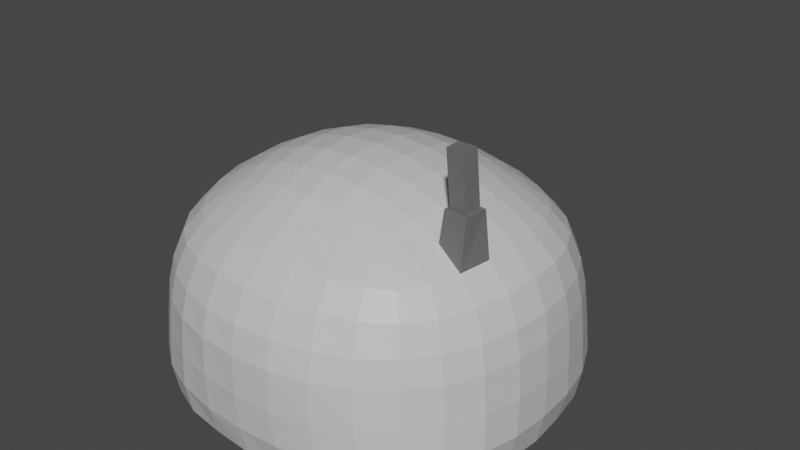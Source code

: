 # Source: Igloo.blend  (saved by Blender 2.82.7; exported with 4.5.12 LTS)
import bpy
from mathutils import Matrix  # noqa: F401  (used for matrix-valued properties, if any)

bpy.ops.wm.read_factory_settings(use_empty=True)
scene = bpy.context.scene
scene.name = 'Scene'

# ---- collections
col_collection = bpy.data.collections.new('Collection'); scene.collection.children.link(col_collection)

# ---- materials (node trees are filled in below, after node groups)
mat_material = bpy.data.materials.new('Material')
mat_material.alpha_threshold = 0.0
mat_material.use_transparent_shadow = False
mat_material.line_color = (0.0, 0.0, 0.0, 1.0)
mat_material_001 = bpy.data.materials.new('Material.001')
mat_material_001.use_transparent_shadow = False
mat_material_002 = bpy.data.materials.new('Material.002')
mat_material_002.use_transparent_shadow = False

# ---- material node trees
mat_material.use_nodes = True; mat_material.node_tree.nodes.clear()
_N = mat_material.node_tree.nodes; _L = mat_material.node_tree.links
n0 = _N.new('ShaderNodeOutputMaterial'); n0.name = 'Material Output'; n0.location = (300, 300)
n1 = _N.new('ShaderNodeBsdfPrincipled'); n1.name = 'Principled BSDF'; n1.location = (10, 300)
n1.distribution = 'GGX'
n1.subsurface_method = 'BURLEY'
n1.inputs[0].default_value = (0.6258, 0.6258, 0.6258, 1.0)
n1.inputs[2].default_value = 0.4
n1.inputs[3].default_value = 1.45
n1.inputs[27].default_value = (0.0, 0.0, 0.0, 1.0)
n1.inputs[28].default_value = 1.0
_L.new(n1.outputs[0], n0.inputs[0])
n0.is_active_output = True
mat_material_001.use_nodes = True; mat_material_001.node_tree.nodes.clear()
_N = mat_material_001.node_tree.nodes; _L = mat_material_001.node_tree.links
n0 = _N.new('ShaderNodeOutputMaterial'); n0.name = 'Material Output'; n0.location = (300, 300)
n1 = _N.new('ShaderNodeBsdfPrincipled'); n1.name = 'Principled BSDF'; n1.location = (10, 300)
n1.distribution = 'GGX'
n1.subsurface_method = 'BURLEY'
n1.inputs[0].default_value = (0.0008274, 0.0008274, 0.0008274, 1.0)
n1.inputs[3].default_value = 1.45
n1.inputs[27].default_value = (0.0, 0.0, 0.0, 1.0)
n1.inputs[28].default_value = 1.0
_L.new(n1.outputs[0], n0.inputs[0])
n0.is_active_output = True
mat_material_002.use_nodes = True; mat_material_002.node_tree.nodes.clear()
_N = mat_material_002.node_tree.nodes; _L = mat_material_002.node_tree.links
n0 = _N.new('ShaderNodeOutputMaterial'); n0.name = 'Material Output'; n0.location = (300, 300)
n1 = _N.new('ShaderNodeBsdfPrincipled'); n1.name = 'Principled BSDF'; n1.location = (10, 300)
n1.distribution = 'GGX'
n1.subsurface_method = 'BURLEY'
n1.inputs[0].default_value = (0.1492, 0.1492, 0.1492, 1.0)
n1.inputs[3].default_value = 1.45
n1.inputs[27].default_value = (0.0, 0.0, 0.0, 1.0)
n1.inputs[28].default_value = 1.0
_L.new(n1.outputs[0], n0.inputs[0])
n0.is_active_output = True

# ---- world
world_world = bpy.data.worlds.new('World'); scene.world = world_world
world_world.use_nodes = True; world_world.node_tree.nodes.clear()
_N = world_world.node_tree.nodes; _L = world_world.node_tree.links
n0 = _N.new('ShaderNodeOutputWorld'); n0.name = 'World Output'; n0.location = (300, 300)
n1 = _N.new('ShaderNodeBackground'); n1.name = 'Background'; n1.location = (10, 300)
n1.inputs[0].default_value = (0.05088, 0.05088, 0.05088, 1.0)
_L.new(n1.outputs[0], n0.inputs[0])
n0.is_active_output = True
world_world.color = (0.05088, 0.05088, 0.05088)
world_world.use_sun_shadow = False
world_world.sun_shadow_jitter_overblur = 0.0

# ---- meshes
me_cube = bpy.data.meshes.new('Cube')
me_cube.from_pydata([(0.3927, 0.3927, 0.3401), (0.465, 0.465, -0.411), (0.3927, -0.3927, 0.3401), (0.465, -0.465, -0.411), (-0.3927, 0.3927, 0.3401), (-0.465, 0.465, -0.411), (-0.3927, -0.3927, 0.3401), (-0.465, -0.465, -0.411), (-0.5663, 0.2676, -0.4153), (-0.5936, 2.049e-08, -0.4198), (-0.5663, -0.2676, -0.4153), (0.2676, 0.5663, -0.4153), (2.235e-08, 0.5936, -0.4198), (-0.2676, 0.5663, -0.4153), (0.4846, 0.4887, 0.2101), (0.5259, 0.5422, 0.0001945), (0.5524, 0.5565, -0.2975), (-0.5524, -0.5565, -0.2975), (-0.5259, -0.5422, 0.0001945), (-0.4846, -0.4887, 0.2101), (0.4846, -0.4887, 0.2101), (0.5259, -0.5422, 0.0001945), (0.5524, -0.5565, -0.2975), (-0.4846, 0.4887, 0.2101), (-0.5259, 0.5422, 0.0001945), (-0.5524, 0.5565, -0.2975), (0.2303, -0.4398, 0.3807), (0.0, -0.4649, 0.4004), (-0.2303, -0.4398, 0.3807), (0.4398, 0.2303, 0.3807), (0.4649, -5.588e-09, 0.4004), (0.4398, -0.2303, 0.3807), (-0.2676, -0.5663, -0.4153), (-1.956e-08, -0.5936, -0.4198), (0.2676, -0.5663, -0.4153), (-0.4398, -0.2303, 0.3807), (-0.4649, 1.863e-09, 0.4004), (-0.4398, 0.2303, 0.3807), (-0.2303, 0.4398, 0.3807), (7.451e-09, 0.4649, 0.4004), (0.2303, 0.4398, 0.3807), (0.5663, -0.2676, -0.4153), (0.5936, -9.313e-09, -0.4198), (0.5663, 0.2676, -0.4153), (0.2354, 0.2354, 0.4723), (3.725e-09, 0.2454, 0.5035), (-0.2354, 0.2354, 0.4723), (0.2454, -5.588e-09, 0.5035), (0.0, 0.0, 0.5387), (-0.2454, 9.313e-10, 0.5035), (0.2354, -0.2354, 0.4723), (0.0, -0.2454, 0.5035), (-0.2354, -0.2354, 0.4723), (0.3074, -0.6991, -0.3061), (0.2882, -0.6956, -3.327e-06), (0.2688, -0.6204, 0.2207), (-5.588e-09, -0.7339, -0.3146), (-1.863e-09, -0.744, -0.0001879), (7.451e-09, -0.6649, 0.2297), (-0.3074, -0.6991, -0.3061), (-0.2882, -0.6956, -3.318e-06), (-0.2688, -0.6204, 0.2207), (-0.6938, -0.3096, -0.3061), (-0.6746, -0.2971, -3.328e-06), (-0.6151, -0.271, 0.2207), (-0.7282, 1.49e-08, -0.3146), (-0.7214, 9.313e-09, -0.0001879), (-0.6592, 9.313e-10, 0.2297), (-0.6938, 0.3096, -0.3061), (-0.6746, 0.2971, -3.318e-06), (-0.6151, 0.271, 0.2207), (0.6938, 0.3096, -0.3061), (0.6746, 0.2971, -3.327e-06), (0.6151, 0.271, 0.2207), (0.7282, -7.451e-09, -0.3146), (0.7214, -1.863e-09, -0.0001879), (0.6592, 9.313e-10, 0.2297), (0.6938, -0.3096, -0.3061), (0.6746, -0.2971, -3.317e-06), (0.6151, -0.271, 0.2207), (-0.3074, 0.6991, -0.3061), (-0.2882, 0.6956, -3.327e-06), (-0.2688, 0.6204, 0.2207), (9.313e-09, 0.744, -0.0001879), (7.451e-09, 0.6649, 0.2297), (0.3074, 0.6991, -0.3061), (0.2882, 0.6956, -3.317e-06), (0.2688, 0.6204, 0.2207), (-0.4658, 0.3354, -0.4271), (-0.5194, 0.1231, -0.4319), (-0.5194, -0.1231, -0.4319), (-0.4658, -0.3354, -0.4271), (0.3354, 0.4658, -0.4271), (0.1231, 0.5194, -0.4319), (-0.1231, 0.5194, -0.4319), (-0.3354, 0.4658, -0.4271), (0.4366, 0.4371, 0.2916), (0.5116, 0.5234, 0.1025), (0.5398, 0.5515, -0.1508), (0.5446, 0.5452, -0.4285), (-0.5446, -0.5452, -0.4285), (-0.5398, -0.5515, -0.1508), (-0.5116, -0.5234, 0.1025), (-0.4366, -0.4371, 0.2916), (0.4366, -0.4371, 0.2916), (0.5116, -0.5234, 0.1025), (0.5398, -0.5515, -0.1508), (0.5446, -0.5452, -0.4285), (-0.4366, 0.4371, 0.2916), (-0.5116, 0.5234, 0.1025), (-0.5398, 0.5515, -0.1508), (-0.5446, 0.5452, -0.4285), (0.3256, -0.4142, 0.36), (0.1192, -0.4581, 0.3951), (-0.1192, -0.4581, 0.3951), (-0.3256, -0.4142, 0.36), (0.4142, 0.3256, 0.36), (0.4581, 0.1192, 0.3951), (0.4581, -0.1192, 0.3951), (0.4142, -0.3256, 0.36), (-0.3354, -0.4658, -0.4271), (-0.1231, -0.5194, -0.4319), (0.1231, -0.5194, -0.4319), (0.3354, -0.4658, -0.4271), (-0.4142, -0.3256, 0.36), (-0.4581, -0.1192, 0.3951), (-0.4581, 0.1192, 0.3951), (-0.4142, 0.3256, 0.36), (-0.3256, 0.4142, 0.36), (-0.1192, 0.4581, 0.3951), (0.1192, 0.4581, 0.3951), (0.3256, 0.4142, 0.36), (0.4658, -0.3354, -0.4271), (0.5194, -0.1231, -0.4319), (0.5194, 0.1231, -0.4319), (0.4658, 0.3354, -0.4271), (0.1208, 0.2424, 0.4956), (-0.1208, 0.2424, 0.4956), (0.2424, 0.1208, 0.4956), (3.725e-09, 0.1255, 0.5299), (-0.2424, 0.1208, 0.4956), (0.1255, -9.313e-10, 0.5299), (-0.1255, -9.313e-10, 0.5299), (0.2424, -0.1208, 0.4956), (-3.725e-09, -0.1255, 0.5299), (-0.2424, -0.1208, 0.4956), (0.1208, -0.2424, 0.4956), (-0.1208, -0.2424, 0.4956), (0.2282, 0.3399, 0.434), (3.725e-09, 0.3565, 0.46), (-0.2282, 0.3399, 0.434), (-0.3399, 0.2282, 0.434), (-0.3565, 0.0, 0.46), (-0.3399, -0.2282, 0.434), (-0.2282, -0.3399, 0.434), (0.0, -0.3565, 0.46), (0.2282, -0.3399, 0.434), (0.3399, -0.2282, 0.434), (0.3565, 2.794e-09, 0.46), (0.3399, 0.2282, 0.434), (0.2967, -0.7033, -0.1567), (0.281, -0.6711, 0.1073), (0.1578, -0.7269, -0.3119), (0.1473, -0.7324, -0.0001315), (0.1379, -0.6536, 0.2271), (-1.164e-09, -0.7449, -0.1621), (1.118e-08, -0.7205, 0.1116), (-0.1578, -0.7269, -0.3119), (-0.1473, -0.7324, -0.0001315), (-0.1379, -0.6536, 0.2271), (-0.2967, -0.7033, -0.1567), (-0.281, -0.6711, 0.1073), (0.4408, -0.6423, -0.3002), (0.4161, -0.6319, 0.0001314), (0.386, -0.5657, 0.2136), (0.2478, -0.5383, 0.3111), (7.451e-09, -0.5737, 0.3251), (-0.2478, -0.5383, 0.3111), (-0.386, -0.5657, 0.2136), (-0.4161, -0.6319, 0.0001314), (-0.4408, -0.6423, -0.3002), (-0.3094, -0.6703, -0.4354), (-7.451e-09, -0.7024, -0.4428), (0.3094, -0.6703, -0.4354), (-0.6882, -0.3031, -0.1567), (-0.656, -0.2874, 0.1073), (-0.7213, -0.159, -0.3119), (-0.7102, -0.1519, -0.0001315), (-0.6481, -0.1391, 0.2271), (-0.7286, 1.607e-08, -0.1621), (-0.7042, 4.657e-09, 0.1116), (-0.7213, 0.159, -0.3119), (-0.7102, 0.1519, -0.0001315), (-0.6481, 0.1391, 0.2271), (-0.6882, 0.3031, -0.1567), (-0.656, 0.2874, 0.1073), (-0.6376, -0.444, -0.3002), (-0.6128, -0.429, 0.0001314), (-0.5609, -0.3893, 0.2136), (-0.5377, -0.248, 0.3111), (-0.573, 2.794e-09, 0.3251), (-0.5377, 0.248, 0.3111), (-0.5609, 0.3893, 0.2136), (-0.6128, 0.429, 0.0001314), (-0.6376, 0.444, -0.3002), (-0.6696, 0.3097, -0.4354), (-0.7017, 1.257e-08, -0.4428), (-0.6696, -0.3097, -0.4354), (0.6882, 0.3031, -0.1567), (0.656, 0.2874, 0.1073), (0.7213, 0.159, -0.3119), (0.7102, 0.1519, -0.0001315), (0.6481, 0.1391, 0.2271), (0.7286, -1.164e-09, -0.1621), (0.7042, 8.382e-09, 0.1116), (0.7213, -0.159, -0.3119), (0.7102, -0.1519, -0.0001315), (0.6481, -0.1391, 0.2271), (0.6882, -0.3031, -0.1567), (0.656, -0.2874, 0.1073), (0.6376, 0.444, -0.3002), (0.6128, 0.429, 0.0001314), (0.5609, 0.3893, 0.2136), (0.5377, 0.248, 0.3111), (0.573, 2.794e-09, 0.3251), (0.5377, -0.248, 0.3111), (0.5609, -0.3893, 0.2136), (0.6128, -0.429, 0.0001314), (0.6376, -0.444, -0.3002), (0.6696, -0.3097, -0.4354), (0.7017, -3.26e-09, -0.4428), (0.6696, 0.3097, -0.4354), (-0.2967, 0.7033, -0.1567), (-0.281, 0.6711, 0.1073), (-0.1678, 0.7269, -0.3119), (-0.1473, 0.7324, -0.0001315), (-0.1379, 0.6536, 0.2271), (1.607e-08, 0.7449, -0.1075), (1.118e-08, 0.7205, 0.1116), (0.1678, 0.7269, -0.3119), (0.1473, 0.7324, -0.0001315), (0.1379, 0.6536, 0.2271), (0.2967, 0.7033, -0.1567), (0.281, 0.6711, 0.1073), (-0.4408, 0.6423, -0.3002), (-0.4161, 0.6319, 0.0001314), (-0.386, 0.5657, 0.2136), (-0.2478, 0.5383, 0.3111), (3.725e-09, 0.5737, 0.3251), (0.2478, 0.5383, 0.3111), (0.386, 0.5657, 0.2136), (0.4161, 0.6319, 0.0001314), (0.4408, 0.6423, -0.3002), (0.3094, 0.6703, -0.4354), (1.909e-08, 0.7024, -0.4428), (-0.3094, 0.6703, -0.4354), (0.1241, 0.1241, 0.5213), (-0.1241, 0.1241, 0.5213), (0.1241, -0.1241, 0.5213), (-0.1241, -0.1241, 0.5213), (0.326, 0.326, 0.4035), (0.1178, 0.3518, 0.4532), (-0.1178, 0.3518, 0.4532), (-0.326, 0.326, 0.4035), (-0.3518, 0.1178, 0.4532), (-0.3518, -0.1178, 0.4532), (-0.326, -0.326, 0.4035), (-0.1178, -0.3518, 0.4532), (0.1178, -0.3518, 0.4532), (0.326, -0.326, 0.4035), (0.3518, -0.1178, 0.4532), (0.3518, 0.1178, 0.4532), (0.1518, -0.7358, -0.1605), (0.1438, -0.7081, 0.1103), (-0.1518, -0.7358, -0.1605), (-0.1438, -0.7081, 0.1103), (0.4366, -0.6165, -0.4321), (0.4278, -0.6414, -0.1527), (0.4054, -0.6093, 0.104), (0.3526, -0.4966, 0.2986), (0.1278, -0.5645, 0.3212), (-0.1278, -0.5645, 0.3212), (-0.3526, -0.4966, 0.2986), (-0.4054, -0.6093, 0.104), (-0.4278, -0.6414, -0.1527), (-0.4366, -0.6165, -0.4321), (-0.1587, -0.6899, -0.4418), (0.1587, -0.6899, -0.4418), (-0.7198, -0.1551, -0.1605), (-0.6922, -0.1471, 0.1103), (-0.7198, 0.1551, -0.1605), (-0.6922, 0.1471, 0.1103), (-0.6159, -0.437, -0.4321), (-0.6277, -0.4371, -0.1527), (-0.5956, -0.4146, 0.104), (-0.496, -0.353, 0.2986), (-0.5638, -0.1279, 0.3212), (-0.5638, 0.1279, 0.3212), (-0.496, 0.353, 0.2986), (-0.5956, 0.4146, 0.104), (-0.6277, 0.4371, -0.1527), (-0.6159, 0.437, -0.4321), (-0.6892, 0.1588, -0.4418), (-0.6892, -0.1588, -0.4418), (0.7198, 0.1551, -0.1605), (0.6922, 0.1471, 0.1103), (0.7198, -0.1551, -0.1605), (0.6922, -0.1471, 0.1103), (0.6159, 0.437, -0.4321), (0.6277, 0.4371, -0.1527), (0.5956, 0.4146, 0.104), (0.496, 0.353, 0.2986), (0.5638, 0.1279, 0.3212), (0.5638, -0.1279, 0.3212), (0.496, -0.353, 0.2986), (0.5956, -0.4146, 0.104), (0.6277, -0.4371, -0.1527), (0.6159, -0.437, -0.4321), (0.6892, -0.1588, -0.4418), (0.6892, 0.1588, -0.4418), (-0.1161, 0.7358, -0.1404), (-0.1438, 0.7081, 0.1103), (0.1161, 0.7358, -0.1404), (0.1438, 0.7081, 0.1103), (-0.4366, 0.6165, -0.4321), (-0.4278, 0.6414, -0.1527), (-0.4054, 0.6093, 0.104), (-0.3526, 0.4966, 0.2986), (-0.1278, 0.5645, 0.3212), (0.1278, 0.5645, 0.3212), (0.3526, 0.4966, 0.2986), (0.4054, 0.6093, 0.104), (0.4278, 0.6414, -0.1527), (0.4366, 0.6165, -0.4321), (0.1587, 0.6899, -0.4418), (-0.1587, 0.6899, -0.4418), (5.006e-09, 1.564e-09, -0.3116), (-0.1374, 1.002, -0.3051), (-0.1717, 0.8609, -0.4323), (-1.461e-08, 1.008, -0.0749), (0.1374, 1.002, -0.3051), (-1.158e-08, 1.008, -0.436), (-0.1151, 0.9985, -0.1259), (0.1151, 0.9985, -0.1259), (0.1163, 1.01, -0.4348), (-0.1163, 1.01, -0.4348), (3.757e-09, 0.8592, -0.4394), (-0.1397, 0.861, -0.4385), (0.1261, 0.8925, -0.093), (0.1635, 0.8836, -0.3085), (-0.1261, 0.8925, -0.093), (-0.1635, 0.8836, -0.3085), (0.1397, 0.861, -0.4385), (7.301e-10, 0.8889, -0.05611), (-0.143, 1.01, -0.4282), (0.1551, 0.8926, -0.05403), (0.1427, 0.7355, -0.01692), (0.201, 0.8837, -0.2863), (0.169, 1.002, -0.2824), (2.034e-08, 0.7446, 0.02006), (-0.1427, 0.7355, -0.01692), (-0.2063, 0.7266, -0.2901), (0.2063, 0.7266, -0.2901), (0.1951, 0.6896, -0.436), (-0.1951, 0.6896, -0.436), (-1.737e-08, 1.008, -0.03369), (-0.1415, 0.9987, -0.09099), (-0.169, 1.002, -0.2824), (0.1415, 0.9987, -0.09099), (0.143, 1.01, -0.4282), (-0.1551, 0.8926, -0.05403), (-0.201, 0.8837, -0.2863), (0.1717, 0.8609, -0.4323), (1.485e-09, 0.889, -0.01258), (0.4538, -0.1341, 0.5118), (0.45, -0.2181, 0.508), (0.5425, -0.232, 0.5108), (0.5531, -0.1413, 0.5144), (0.4663, -0.1469, 0.5116), (0.4635, -0.2081, 0.5089), (0.5309, -0.2183, 0.5109), (0.5387, -0.1521, 0.5135), (0.4571, -0.1595, 0.7342), (0.4543, -0.2208, 0.7314), (0.5217, -0.2309, 0.7335), (0.5295, -0.1647, 0.7361), (0.5461, 0.554, -0.2241), (-0.5461, -0.554, -0.2241), (0.5461, -0.554, -0.2241), (-0.5461, 0.554, -0.2241), (0.302, -0.7012, -0.2314), (-3.376e-09, -0.7394, -0.2384), (-0.302, -0.7012, -0.2314), (-0.691, -0.3063, -0.2314), (-0.7284, 1.548e-08, -0.2384), (-0.691, 0.3063, -0.2314), (0.691, 0.3063, -0.2314), (0.7284, -4.307e-09, -0.2384), (0.691, -0.3063, -0.2314), (-0.302, 0.7012, -0.2314), (0.302, 0.7012, -0.2314), (0.1548, -0.7313, -0.2362), (-0.1548, -0.7313, -0.2362), (0.4343, -0.6419, -0.2264), (-0.4343, -0.6419, -0.2264), (-0.7206, -0.157, -0.2362), (-0.7206, 0.157, -0.2362), (-0.6326, -0.4406, -0.2264), (-0.6326, 0.4406, -0.2264), (0.7206, 0.157, -0.2362), (0.7206, -0.157, -0.2362), (0.6326, 0.4406, -0.2264), (0.6326, -0.4406, -0.2264), (-0.1419, 0.7313, -0.2262), (0.1419, 0.7313, -0.2262), (-0.4343, 0.6419, -0.2264), (0.4343, 0.6419, -0.2264), (-0.1364, 1.008, -0.2175), (0.1312, 1.004, -0.2168), (0.156, 0.8858, -0.2004), (-0.1508, 0.8858, -0.2004), (-0.1813, 0.7243, -0.1524), (0.1813, 0.7243, -0.1524), (-0.1613, 1.004, -0.1869), (0.1613, 1.004, -0.1869), (0.185, 0.8875, -0.1697), (-0.185, 0.8875, -0.1697)], [], [(44, 136, 256, 138), (136, 45, 139, 256), (256, 139, 48, 141), (138, 256, 141, 47), (45, 137, 257, 139), (137, 46, 140, 257), (257, 140, 49, 142), (139, 257, 142, 48), (47, 141, 258, 143), (141, 48, 144, 258), (258, 144, 51, 146), (143, 258, 146, 50), (48, 142, 259, 144), (142, 49, 145, 259), (259, 145, 52, 147), (144, 259, 147, 51), (0, 131, 260, 116), (131, 40, 148, 260), (260, 148, 44, 159), (116, 260, 159, 29), (40, 130, 261, 148), (130, 39, 149, 261), (261, 149, 45, 136), (148, 261, 136, 44), (39, 129, 262, 149), (129, 38, 150, 262), (262, 150, 46, 137), (149, 262, 137, 45), (38, 128, 263, 150), (128, 4, 127, 263), (263, 127, 37, 151), (150, 263, 151, 46), (46, 151, 264, 140), (151, 37, 126, 264), (264, 126, 36, 152), (140, 264, 152, 49), (49, 152, 265, 145), (152, 36, 125, 265), (265, 125, 35, 153), (145, 265, 153, 52), (52, 153, 266, 154), (153, 35, 124, 266), (266, 124, 6, 115), (154, 266, 115, 28), (51, 147, 267, 155), (147, 52, 154, 267), (267, 154, 28, 114), (155, 267, 114, 27), (50, 146, 268, 156), (146, 51, 155, 268), (268, 155, 27, 113), (156, 268, 113, 26), (31, 157, 269, 119), (157, 50, 156, 269), (269, 156, 26, 112), (119, 269, 112, 2), (30, 158, 270, 118), (158, 47, 143, 270), (270, 143, 50, 157), (118, 270, 157, 31), (29, 159, 271, 117), (159, 44, 138, 271), (271, 138, 47, 158), (117, 271, 158, 30), (390, 160, 272, 401), (160, 54, 163, 272), (272, 163, 57, 165), (401, 272, 165, 391), (54, 161, 273, 163), (161, 55, 164, 273), (273, 164, 58, 166), (163, 273, 166, 57), (391, 165, 274, 402), (165, 57, 168, 274), (274, 168, 60, 170), (402, 274, 170, 392), (57, 166, 275, 168), (166, 58, 169, 275), (275, 169, 61, 171), (168, 275, 171, 60), (3, 107, 276, 123), (107, 22, 172, 276), (276, 172, 53, 183), (123, 276, 183, 34), (388, 106, 277, 403), (106, 21, 173, 277), (277, 173, 54, 160), (403, 277, 160, 390), (21, 105, 278, 173), (105, 20, 174, 278), (278, 174, 55, 161), (173, 278, 161, 54), (20, 104, 279, 174), (104, 2, 112, 279), (279, 112, 26, 175), (174, 279, 175, 55), (55, 175, 280, 164), (175, 26, 113, 280), (280, 113, 27, 176), (164, 280, 176, 58), (58, 176, 281, 169), (176, 27, 114, 281), (281, 114, 28, 177), (169, 281, 177, 61), (61, 177, 282, 178), (177, 28, 115, 282), (282, 115, 6, 103), (178, 282, 103, 19), (60, 171, 283, 179), (171, 61, 178, 283), (283, 178, 19, 102), (179, 283, 102, 18), (392, 170, 284, 404), (170, 60, 179, 284), (284, 179, 18, 101), (404, 284, 101, 387), (32, 181, 285, 120), (181, 59, 180, 285), (285, 180, 17, 100), (120, 285, 100, 7), (33, 182, 286, 121), (182, 56, 167, 286), (286, 167, 59, 181), (121, 286, 181, 32), (34, 183, 287, 122), (183, 53, 162, 287), (287, 162, 56, 182), (122, 287, 182, 33), (393, 184, 288, 405), (184, 63, 187, 288), (288, 187, 66, 189), (405, 288, 189, 394), (63, 185, 289, 187), (185, 64, 188, 289), (289, 188, 67, 190), (187, 289, 190, 66), (394, 189, 290, 406), (189, 66, 192, 290), (290, 192, 69, 194), (406, 290, 194, 395), (66, 190, 291, 192), (190, 67, 193, 291), (291, 193, 70, 195), (192, 291, 195, 69), (7, 100, 292, 91), (100, 17, 196, 292), (292, 196, 62, 207), (91, 292, 207, 10), (387, 101, 293, 407), (101, 18, 197, 293), (293, 197, 63, 184), (407, 293, 184, 393), (18, 102, 294, 197), (102, 19, 198, 294), (294, 198, 64, 185), (197, 294, 185, 63), (19, 103, 295, 198), (103, 6, 124, 295), (295, 124, 35, 199), (198, 295, 199, 64), (64, 199, 296, 188), (199, 35, 125, 296), (296, 125, 36, 200), (188, 296, 200, 67), (67, 200, 297, 193), (200, 36, 126, 297), (297, 126, 37, 201), (193, 297, 201, 70), (70, 201, 298, 202), (201, 37, 127, 298), (298, 127, 4, 108), (202, 298, 108, 23), (69, 195, 299, 203), (195, 70, 202, 299), (299, 202, 23, 109), (203, 299, 109, 24), (395, 194, 300, 408), (194, 69, 203, 300), (300, 203, 24, 110), (408, 300, 110, 389), (8, 205, 301, 88), (205, 68, 204, 301), (301, 204, 25, 111), (88, 301, 111, 5), (9, 206, 302, 89), (206, 65, 191, 302), (302, 191, 68, 205), (89, 302, 205, 8), (10, 207, 303, 90), (207, 62, 186, 303), (303, 186, 65, 206), (90, 303, 206, 9), (396, 208, 304, 409), (208, 72, 211, 304), (304, 211, 75, 213), (409, 304, 213, 397), (72, 209, 305, 211), (209, 73, 212, 305), (305, 212, 76, 214), (211, 305, 214, 75), (397, 213, 306, 410), (213, 75, 216, 306), (306, 216, 78, 218), (410, 306, 218, 398), (75, 214, 307, 216), (214, 76, 217, 307), (307, 217, 79, 219), (216, 307, 219, 78), (1, 99, 308, 135), (99, 16, 220, 308), (308, 220, 71, 231), (135, 308, 231, 43), (386, 98, 309, 411), (98, 15, 221, 309), (309, 221, 72, 208), (411, 309, 208, 396), (15, 97, 310, 221), (97, 14, 222, 310), (310, 222, 73, 209), (221, 310, 209, 72), (14, 96, 311, 222), (96, 0, 116, 311), (311, 116, 29, 223), (222, 311, 223, 73), (73, 223, 312, 212), (223, 29, 117, 312), (312, 117, 30, 224), (212, 312, 224, 76), (76, 224, 313, 217), (224, 30, 118, 313), (225, 313, 377, 376), (217, 313, 225, 79), (79, 225, 314, 226), (225, 31, 119, 314), (314, 119, 2, 104), (226, 314, 104, 20), (78, 219, 315, 227), (219, 79, 226, 315), (315, 226, 20, 105), (227, 315, 105, 21), (398, 218, 316, 412), (218, 78, 227, 316), (316, 227, 21, 106), (412, 316, 106, 388), (41, 229, 317, 132), (229, 77, 228, 317), (317, 228, 22, 107), (132, 317, 107, 3), (42, 230, 318, 133), (230, 74, 215, 318), (318, 215, 77, 229), (133, 318, 229, 41), (43, 231, 319, 134), (231, 71, 210, 319), (319, 210, 74, 230), (134, 319, 230, 42), (399, 232, 320, 413), (232, 81, 235, 320), (320, 235, 83, 237), (352, 346, 341, 344), (81, 233, 321, 235), (233, 82, 236, 321), (321, 236, 84, 238), (235, 321, 238, 83), (352, 344, 369, 372), (237, 83, 240, 322), (322, 240, 86, 242), (414, 322, 242, 400), (83, 238, 323, 240), (238, 84, 241, 323), (323, 241, 87, 243), (240, 323, 243, 86), (5, 111, 324, 95), (111, 25, 244, 324), (324, 244, 80, 255), (95, 324, 255, 13), (389, 110, 325, 415), (110, 24, 245, 325), (325, 245, 81, 232), (415, 325, 232, 399), (24, 109, 326, 245), (109, 23, 246, 326), (326, 246, 82, 233), (245, 326, 233, 81), (23, 108, 327, 246), (108, 4, 128, 327), (327, 128, 38, 247), (246, 327, 247, 82), (82, 247, 328, 236), (247, 38, 129, 328), (328, 129, 39, 248), (236, 328, 248, 84), (84, 248, 329, 241), (248, 39, 130, 329), (329, 130, 40, 249), (241, 329, 249, 87), (87, 249, 330, 250), (249, 40, 131, 330), (330, 131, 0, 96), (250, 330, 96, 14), (86, 243, 331, 251), (243, 87, 250, 331), (331, 250, 14, 97), (251, 331, 97, 15), (400, 242, 332, 416), (242, 86, 251, 332), (332, 251, 15, 98), (416, 332, 98, 386), (11, 253, 333, 92), (253, 85, 252, 333), (333, 252, 16, 99), (92, 333, 99, 1), (12, 254, 334, 93), (346, 347, 345, 341), (334, 239, 85, 253), (93, 334, 253, 11), (13, 255, 335, 94), (255, 80, 234, 335), (418, 343, 368, 424), (94, 335, 254, 12), (5, 95, 336, 88), (13, 94, 336, 95), (12, 93, 336, 94), (11, 92, 336, 93), (1, 135, 336, 92), (43, 134, 336, 135), (42, 133, 336, 134), (41, 132, 336, 133), (3, 123, 336, 132), (34, 122, 336, 123), (33, 121, 336, 122), (32, 120, 336, 121), (7, 91, 336, 120), (10, 90, 336, 91), (9, 89, 336, 90), (8, 88, 336, 89), (425, 357, 358, 424), (426, 370, 366, 423), (420, 419, 349, 352, 346, 347, 351), (373, 355, 368, 365), (239, 334, 363, 362), (334, 352, 372, 363), (343, 339, 365, 368), (414, 239, 362, 422), (417, 337, 367, 423), (413, 320, 360, 421), (339, 342, 366, 365), (345, 347, 338, 354), (320, 237, 359, 360), (254, 335, 347, 346), (335, 234, 361, 364), (334, 254, 346, 352), (338, 371, 367, 354), (357, 372, 369, 358), (370, 373, 365, 366), (360, 359, 373, 370), (362, 363, 372, 357), (364, 361, 371, 338), (359, 356, 355, 373), (422, 362, 357, 425), (421, 360, 370, 426), (344, 340, 358, 369), (237, 322, 356, 359), (347, 335, 364, 338), (337, 345, 354, 367), (349, 340, 344, 352), (418, 340, 349, 419), (339, 343, 348, 353), (351, 347, 345, 337), (417, 342, 350, 420), (342, 339, 353, 350), (376, 377, 381, 380), (31, 225, 376, 375), (118, 31, 375, 374), (313, 118, 374, 377), (381, 378, 382, 385), (375, 376, 380, 379), (377, 374, 378, 381), (374, 375, 379, 378), (385, 382, 383, 384), (378, 379, 383, 382), (380, 381, 385, 384), (379, 380, 384, 383), (337, 417, 420, 351), (343, 418, 419, 348), (361, 421, 426, 371), (356, 422, 425, 355), (234, 413, 421, 361), (342, 417, 423, 366), (322, 414, 422, 356), (353, 348, 419, 420, 350), (371, 426, 423, 367), (355, 425, 424, 368), (340, 418, 424, 358), (252, 416, 386, 16), (85, 400, 416, 252), (244, 415, 399, 80), (25, 389, 415, 244), (239, 414, 400, 85), (80, 399, 413, 234), (228, 412, 388, 22), (77, 398, 412, 228), (220, 411, 396, 71), (16, 386, 411, 220), (215, 410, 398, 77), (74, 397, 410, 215), (210, 409, 397, 74), (71, 396, 409, 210), (204, 408, 389, 25), (68, 395, 408, 204), (196, 407, 393, 62), (17, 387, 407, 196), (191, 406, 395, 68), (65, 394, 406, 191), (186, 405, 394, 65), (62, 393, 405, 186), (180, 404, 387, 17), (59, 392, 404, 180), (172, 403, 390, 53), (22, 388, 403, 172), (167, 402, 392, 59), (56, 391, 402, 167), (162, 401, 391, 56), (53, 390, 401, 162)])
me_cube.polygons.foreach_set('material_index', [0, 0, 0, 0, 0, 0, 0, 0, 0, 0, 0, 0, 0, 0, 0, 0, 0, 0, 0, 0, 0, 0, 0, 0, 0, 0, 0, 0, 0, 0, 0, 0, 0, 0, 0, 0, 0, 0, 0, 0, 0, 0, 0, 0, 0, 0, 0, 0, 0, 0, 0, 0, 0, 0, 0, 0, 0, 0, 0, 0, 0, 0, 0, 0, 0, 0, 0, 0, 0, 0, 0, 0, 0, 0, 0, 0, 0, 0, 0, 0, 0, 0, 0, 0, 0, 0, 0, 0, 0, 0, 0, 0, 0, 0, 0, 0, 0, 0, 0, 0, 0, 0, 0, 0, 0, 0, 0, 0, 0, 0, 0, 0, 0, 0, 0, 0, 0, 0, 0, 0, 0, 0, 0, 0, 0, 0, 0, 0, 0, 0, 0, 0, 0, 0, 0, 0, 0, 0, 0, 0, 0, 0, 0, 0, 0, 0, 0, 0, 0, 0, 0, 0, 0, 0, 0, 0, 0, 0, 0, 0, 0, 0, 0, 0, 0, 0, 0, 0, 0, 0, 0, 0, 0, 0, 0, 0, 0, 0, 0, 0, 0, 0, 0, 0, 0, 0, 0, 0, 0, 0, 0, 0, 0, 0, 0, 0, 0, 0, 0, 0, 0, 0, 0, 0, 0, 0, 0, 0, 0, 0, 0, 0, 0, 0, 0, 0, 0, 0, 0, 0, 0, 0, 0, 0, 0, 0, 0, 0, 0, 0, 2, 0, 0, 0, 0, 0, 0, 0, 0, 0, 0, 0, 0, 0, 0, 0, 0, 0, 0, 0, 0, 0, 0, 0, 0, 0, 0, 0, 0, 0, 0, 0, 0, 0, 0, 0, 0, 0, 0, 0, 0, 0, 0, 0, 0, 0, 0, 0, 0, 0, 0, 0, 0, 0, 0, 0, 0, 0, 0, 0, 0, 0, 0, 0, 0, 0, 0, 0, 0, 0, 0, 0, 0, 0, 0, 0, 0, 0, 0, 0, 0, 0, 0, 0, 0, 0, 0, 0, 0, 0, 0, 0, 0, 0, 0, 0, 0, 0, 0, 0, 0, 0, 0, 0, 0, 0, 0, 0, 1, 0, 0, 0, 0, 0, 0, 0, 0, 0, 0, 0, 0, 0, 0, 0, 0, 0, 0, 0, 0, 0, 0, 0, 0, 0, 0, 0, 0, 0, 0, 0, 0, 2, 2, 2, 2, 2, 2, 2, 2, 2, 2, 2, 2, 0, 0, 0, 0, 0, 0, 0, 1, 0, 0, 0, 0, 0, 0, 0, 0, 0, 0, 0, 0, 0, 0, 0, 0, 0, 0, 0, 0, 0, 0, 0, 0, 0, 0, 0, 0, 0, 0, 0, 0, 0])
_uv = me_cube.uv_layers.new(name='UVMap')
_uv.uv.foreach_set('vector', [0.6971, 0.5541, 0.7251, 0.557, 0.7235, 0.5911, 0.6944, 0.5898, 0.7251, 0.557, 0.7537, 0.5593, 0.7528, 0.5922, 0.7235, 0.5911, 0.7235, 0.5911, 0.7528, 0.5922, 0.7525, 0.625, 0.7229, 0.625, 0.6944, 0.5898, 0.7235, 0.5911, 0.7229, 0.625, 0.6935, 0.625, 0.7537, 0.5593, 0.7831, 0.5609, 0.7827, 0.593, 0.7528, 0.5922, 0.7831, 0.5609, 0.8133, 0.5618, 0.8131, 0.5934, 0.7827, 0.593, 0.7827, 0.593, 0.8131, 0.5934, 0.813, 0.625, 0.7825, 0.625, 0.7528, 0.5922, 0.7827, 0.593, 0.7825, 0.625, 0.7525, 0.625, 0.6935, 0.625, 0.7229, 0.625, 0.7235, 0.6589, 0.6944, 0.6602, 0.7229, 0.625, 0.7525, 0.625, 0.7528, 0.6578, 0.7235, 0.6589, 0.7235, 0.6589, 0.7528, 0.6578, 0.7537, 0.6907, 0.7251, 0.693, 0.6944, 0.6602, 0.7235, 0.6589, 0.7251, 0.693, 0.6971, 0.6959, 0.7525, 0.625, 0.7825, 0.625, 0.7827, 0.657, 0.7528, 0.6578, 0.7825, 0.625, 0.813, 0.625, 0.8131, 0.6566, 0.7827, 0.657, 0.7827, 0.657, 0.8131, 0.6566, 0.8133, 0.6882, 0.7831, 0.6891, 0.7528, 0.6578, 0.7827, 0.657, 0.7831, 0.6891, 0.7537, 0.6907, 0.6691, 0.4559, 0.6864, 0.4698, 0.6764, 0.5116, 0.6482, 0.5084, 0.6864, 0.4698, 0.707, 0.4805, 0.7016, 0.5175, 0.6764, 0.5116, 0.6764, 0.5116, 0.7016, 0.5175, 0.6971, 0.5541, 0.669, 0.5512, 0.6482, 0.5084, 0.6764, 0.5116, 0.669, 0.5512, 0.639, 0.5499, 0.707, 0.4805, 0.7306, 0.4882, 0.7276, 0.5227, 0.7016, 0.5175, 0.7306, 0.4882, 0.7565, 0.4935, 0.755, 0.5264, 0.7276, 0.5227, 0.7276, 0.5227, 0.755, 0.5264, 0.7537, 0.5593, 0.7251, 0.557, 0.7016, 0.5175, 0.7276, 0.5227, 0.7251, 0.557, 0.6971, 0.5541, 0.7565, 0.4935, 0.7844, 0.4968, 0.7837, 0.5289, 0.755, 0.5264, 0.7844, 0.4968, 0.8138, 0.4987, 0.8135, 0.5303, 0.7837, 0.5289, 0.7837, 0.5289, 0.8135, 0.5303, 0.8133, 0.5618, 0.7831, 0.5609, 0.755, 0.5264, 0.7837, 0.5289, 0.7831, 0.5609, 0.7537, 0.5593, 0.8138, 0.4987, 0.8442, 0.4996, 0.8441, 0.5309, 0.8135, 0.5303, 0.8442, 0.4996, 0.875, 0.5, 0.875, 0.5313, 0.8441, 0.5309, 0.8441, 0.5309, 0.875, 0.5313, 0.875, 0.5625, 0.844, 0.5623, 0.8135, 0.5303, 0.8441, 0.5309, 0.844, 0.5623, 0.8133, 0.5618, 0.8133, 0.5618, 0.844, 0.5623, 0.8439, 0.5936, 0.8131, 0.5934, 0.844, 0.5623, 0.875, 0.5625, 0.875, 0.5938, 0.8439, 0.5936, 0.8439, 0.5936, 0.875, 0.5938, 0.875, 0.625, 0.8439, 0.625, 0.8131, 0.5934, 0.8439, 0.5936, 0.8439, 0.625, 0.813, 0.625, 0.813, 0.625, 0.8439, 0.625, 0.8439, 0.6564, 0.8131, 0.6566, 0.8439, 0.625, 0.875, 0.625, 0.875, 0.6563, 0.8439, 0.6564, 0.8439, 0.6564, 0.875, 0.6563, 0.875, 0.6875, 0.844, 0.6877, 0.8131, 0.6566, 0.8439, 0.6564, 0.844, 0.6877, 0.8133, 0.6882, 0.8133, 0.6882, 0.844, 0.6877, 0.8441, 0.7191, 0.8135, 0.7197, 0.844, 0.6877, 0.875, 0.6875, 0.875, 0.7188, 0.8441, 0.7191, 0.8441, 0.7191, 0.875, 0.7188, 0.875, 0.75, 0.8442, 0.7504, 0.8135, 0.7197, 0.8441, 0.7191, 0.8442, 0.7504, 0.8138, 0.7513, 0.7537, 0.6907, 0.7831, 0.6891, 0.7837, 0.7211, 0.755, 0.7236, 0.7831, 0.6891, 0.8133, 0.6882, 0.8135, 0.7197, 0.7837, 0.7211, 0.7837, 0.7211, 0.8135, 0.7197, 0.8138, 0.7513, 0.7844, 0.7532, 0.755, 0.7236, 0.7837, 0.7211, 0.7844, 0.7532, 0.7565, 0.7565, 0.6971, 0.6959, 0.7251, 0.693, 0.7276, 0.7273, 0.7016, 0.7325, 0.7251, 0.693, 0.7537, 0.6907, 0.755, 0.7236, 0.7276, 0.7273, 0.7276, 0.7273, 0.755, 0.7236, 0.7565, 0.7565, 0.7306, 0.7618, 0.7016, 0.7325, 0.7276, 0.7273, 0.7306, 0.7618, 0.707, 0.7695, 0.639, 0.7001, 0.669, 0.6988, 0.6764, 0.7384, 0.6482, 0.7416, 0.669, 0.6988, 0.6971, 0.6959, 0.7016, 0.7325, 0.6764, 0.7384, 0.6764, 0.7384, 0.7016, 0.7325, 0.707, 0.7695, 0.6864, 0.7802, 0.6482, 0.7416, 0.6764, 0.7384, 0.6864, 0.7802, 0.6691, 0.7941, 0.6329, 0.625, 0.6637, 0.625, 0.6649, 0.6613, 0.6343, 0.6618, 0.6637, 0.625, 0.6935, 0.625, 0.6944, 0.6602, 0.6649, 0.6613, 0.6649, 0.6613, 0.6944, 0.6602, 0.6971, 0.6959, 0.669, 0.6988, 0.6343, 0.6618, 0.6649, 0.6613, 0.669, 0.6988, 0.639, 0.7001, 0.639, 0.5499, 0.669, 0.5512, 0.6649, 0.5887, 0.6343, 0.5882, 0.669, 0.5512, 0.6971, 0.5541, 0.6944, 0.5898, 0.6649, 0.5887, 0.6649, 0.5887, 0.6944, 0.5898, 0.6935, 0.625, 0.6637, 0.625, 0.6343, 0.5882, 0.6649, 0.5887, 0.6637, 0.625, 0.6329, 0.625, 0.447, 0.8207, 0.4648, 0.8194, 0.4661, 0.8485, 0.449, 0.8493, 0.4648, 0.8194, 0.5, 0.8185, 0.5, 0.8479, 0.4661, 0.8485, 0.4661, 0.8485, 0.5, 0.8479, 0.5, 0.8775, 0.4672, 0.8778, 0.449, 0.8493, 0.4661, 0.8485, 0.4672, 0.8778, 0.4508, 0.8782, 0.5, 0.8185, 0.5352, 0.8194, 0.5339, 0.8485, 0.5, 0.8479, 0.5352, 0.8194, 0.5709, 0.8221, 0.568, 0.8501, 0.5339, 0.8485, 0.5339, 0.8485, 0.568, 0.8501, 0.5657, 0.8787, 0.5328, 0.8778, 0.5, 0.8479, 0.5339, 0.8485, 0.5328, 0.8778, 0.5, 0.8775, 0.4508, 0.8782, 0.4672, 0.8778, 0.468, 0.9077, 0.4519, 0.9079, 0.4672, 0.8778, 0.5, 0.8775, 0.5, 0.9075, 0.468, 0.9077, 0.468, 0.9077, 0.5, 0.9075, 0.5, 0.938, 0.4684, 0.9381, 0.4519, 0.9079, 0.468, 0.9077, 0.4684, 0.9381, 0.4526, 0.9382, 0.5, 0.8775, 0.5328, 0.8778, 0.532, 0.9077, 0.5, 0.9075, 0.5328, 0.8778, 0.5657, 0.8787, 0.5641, 0.9081, 0.532, 0.9077, 0.532, 0.9077, 0.5641, 0.9081, 0.5632, 0.9383, 0.5316, 0.9381, 0.5, 0.9075, 0.532, 0.9077, 0.5316, 0.9381, 0.5, 0.938, 0.3421, 0.7827, 0.3843, 0.7724, 0.3868, 0.8012, 0.3462, 0.81, 0.3843, 0.7724, 0.4249, 0.764, 0.4262, 0.794, 0.3868, 0.8012, 0.3868, 0.8012, 0.4262, 0.794, 0.4291, 0.8221, 0.3925, 0.8266, 0.3462, 0.81, 0.3868, 0.8012, 0.3925, 0.8266, 0.3555, 0.832, 0.4441, 0.7617, 0.4632, 0.7593, 0.4637, 0.7899, 0.4449, 0.792, 0.4632, 0.7593, 0.5, 0.7579, 0.5, 0.7887, 0.4637, 0.7899, 0.4637, 0.7899, 0.5, 0.7887, 0.5, 0.8185, 0.4648, 0.8194, 0.4449, 0.792, 0.4637, 0.7899, 0.4648, 0.8194, 0.447, 0.8207, 0.5, 0.7579, 0.5368, 0.7593, 0.5363, 0.7899, 0.5, 0.7887, 0.5368, 0.7593, 0.5751, 0.764, 0.5738, 0.794, 0.5363, 0.7899, 0.5363, 0.7899, 0.5738, 0.794, 0.5709, 0.8221, 0.5352, 0.8194, 0.5, 0.7887, 0.5363, 0.7899, 0.5352, 0.8194, 0.5, 0.8185, 0.5751, 0.764, 0.6166, 0.7732, 0.6134, 0.8014, 0.5738, 0.794, 0.6166, 0.7732, 0.6691, 0.7941, 0.6552, 0.8114, 0.6134, 0.8014, 0.6134, 0.8014, 0.6552, 0.8114, 0.6445, 0.832, 0.6075, 0.8266, 0.5738, 0.794, 0.6134, 0.8014, 0.6075, 0.8266, 0.5709, 0.8221, 0.5709, 0.8221, 0.6075, 0.8266, 0.6023, 0.8526, 0.568, 0.8501, 0.6075, 0.8266, 0.6445, 0.832, 0.6368, 0.8556, 0.6023, 0.8526, 0.6023, 0.8526, 0.6368, 0.8556, 0.6315, 0.8815, 0.5986, 0.88, 0.568, 0.8501, 0.6023, 0.8526, 0.5986, 0.88, 0.5657, 0.8787, 0.5657, 0.8787, 0.5986, 0.88, 0.5961, 0.9087, 0.5641, 0.9081, 0.5986, 0.88, 0.6315, 0.8815, 0.6282, 0.9094, 0.5961, 0.9087, 0.5961, 0.9087, 0.6282, 0.9094, 0.6263, 0.9388, 0.5947, 0.9385, 0.5641, 0.9081, 0.5961, 0.9087, 0.5947, 0.9385, 0.5632, 0.9383, 0.5632, 0.9383, 0.5947, 0.9385, 0.5941, 0.9691, 0.5627, 0.969, 0.5947, 0.9385, 0.6263, 0.9388, 0.6254, 0.9692, 0.5941, 0.9691, 0.5941, 0.9691, 0.6254, 0.9692, 0.625, 1.0, 0.5938, 1.0, 0.5627, 0.969, 0.5941, 0.9691, 0.5938, 1.0, 0.5625, 1.0, 0.5, 0.938, 0.5316, 0.9381, 0.5314, 0.9689, 0.5, 0.9689, 0.5316, 0.9381, 0.5632, 0.9383, 0.5627, 0.969, 0.5314, 0.9689, 0.5314, 0.9689, 0.5627, 0.969, 0.5625, 1.0, 0.5313, 1.0, 0.5, 0.9689, 0.5314, 0.9689, 0.5313, 1.0, 0.5, 1.0, 0.4526, 0.9382, 0.4684, 0.9381, 0.4686, 0.9689, 0.453, 0.969, 0.4684, 0.9381, 0.5, 0.938, 0.5, 0.9689, 0.4686, 0.9689, 0.4686, 0.9689, 0.5, 0.9689, 0.5, 1.0, 0.4688, 1.0, 0.453, 0.969, 0.4686, 0.9689, 0.4688, 1.0, 0.4531, 1.0, 0.3737, 0.9388, 0.4053, 0.9385, 0.4059, 0.9691, 0.3746, 0.9692, 0.4053, 0.9385, 0.4368, 0.9383, 0.4373, 0.969, 0.4059, 0.9691, 0.4059, 0.9691, 0.4373, 0.969, 0.4375, 1.0, 0.4063, 1.0, 0.3746, 0.9692, 0.4059, 0.9691, 0.4063, 1.0, 0.375, 1.0, 0.3685, 0.8815, 0.4014, 0.88, 0.4039, 0.9087, 0.3718, 0.9094, 0.4014, 0.88, 0.4343, 0.8787, 0.4359, 0.9081, 0.4039, 0.9087, 0.4039, 0.9087, 0.4359, 0.9081, 0.4368, 0.9383, 0.4053, 0.9385, 0.3718, 0.9094, 0.4039, 0.9087, 0.4053, 0.9385, 0.3737, 0.9388, 0.3555, 0.832, 0.3925, 0.8266, 0.3977, 0.8526, 0.3632, 0.8556, 0.3925, 0.8266, 0.4291, 0.8221, 0.432, 0.8501, 0.3977, 0.8526, 0.3977, 0.8526, 0.432, 0.8501, 0.4343, 0.8787, 0.4014, 0.88, 0.3632, 0.8556, 0.3977, 0.8526, 0.4014, 0.88, 0.3685, 0.8815, 0.4531, 0.0625, 0.4688, 0.0625, 0.4688, 0.09375, 0.4531, 0.09375, 0.4688, 0.0625, 0.5, 0.0625, 0.5, 0.09375, 0.4688, 0.09375, 0.4688, 0.09375, 0.5, 0.09375, 0.5, 0.125, 0.4688, 0.125, 0.4531, 0.09375, 0.4688, 0.09375, 0.4688, 0.125, 0.4531, 0.125, 0.5, 0.0625, 0.5313, 0.0625, 0.5313, 0.09375, 0.5, 0.09375, 0.5313, 0.0625, 0.5625, 0.0625, 0.5625, 0.09375, 0.5313, 0.09375, 0.5313, 0.09375, 0.5625, 0.09375, 0.5625, 0.125, 0.5313, 0.125, 0.5, 0.09375, 0.5313, 0.09375, 0.5313, 0.125, 0.5, 0.125, 0.4531, 0.125, 0.4688, 0.125, 0.4688, 0.1563, 0.4531, 0.1563, 0.4688, 0.125, 0.5, 0.125, 0.5, 0.1563, 0.4688, 0.1563, 0.4688, 0.1563, 0.5, 0.1563, 0.5, 0.1875, 0.4688, 0.1875, 0.4531, 0.1563, 0.4688, 0.1563, 0.4688, 0.1875, 0.4531, 0.1875, 0.5, 0.125, 0.5313, 0.125, 0.5313, 0.1563, 0.5, 0.1563, 0.5313, 0.125, 0.5625, 0.125, 0.5625, 0.1563, 0.5313, 0.1563, 0.5313, 0.1563, 0.5625, 0.1563, 0.5625, 0.1875, 0.5313, 0.1875, 0.5, 0.1563, 0.5313, 0.1563, 0.5313, 0.1875, 0.5, 0.1875, 0.375, 0.0, 0.4063, 0.0, 0.4063, 0.03125, 0.375, 0.03125, 0.4063, 0.0, 0.4375, 0.0, 0.4375, 0.03125, 0.4063, 0.03125, 0.4063, 0.03125, 0.4375, 0.03125, 0.4375, 0.0625, 0.4063, 0.0625, 0.375, 0.03125, 0.4063, 0.03125, 0.4063, 0.0625, 0.375, 0.0625, 0.4531, 0.0, 0.4688, 0.0, 0.4688, 0.03125, 0.4531, 0.03125, 0.4688, 0.0, 0.5, 0.0, 0.5, 0.03125, 0.4688, 0.03125, 0.4688, 0.03125, 0.5, 0.03125, 0.5, 0.0625, 0.4688, 0.0625, 0.4531, 0.03125, 0.4688, 0.03125, 0.4688, 0.0625, 0.4531, 0.0625, 0.5, 0.0, 0.5313, 0.0, 0.5313, 0.03125, 0.5, 0.03125, 0.5313, 0.0, 0.5625, 0.0, 0.5625, 0.03125, 0.5313, 0.03125, 0.5313, 0.03125, 0.5625, 0.03125, 0.5625, 0.0625, 0.5313, 0.0625, 0.5, 0.03125, 0.5313, 0.03125, 0.5313, 0.0625, 0.5, 0.0625, 0.5625, 0.0, 0.5938, 0.0, 0.5938, 0.03125, 0.5625, 0.03125, 0.5938, 0.0, 0.625, 0.0, 0.625, 0.03125, 0.5938, 0.03125, 0.5938, 0.03125, 0.625, 0.03125, 0.625, 0.0625, 0.5938, 0.0625, 0.5625, 0.03125, 0.5938, 0.03125, 0.5938, 0.0625, 0.5625, 0.0625, 0.5625, 0.0625, 0.5938, 0.0625, 0.5938, 0.09375, 0.5625, 0.09375, 0.5938, 0.0625, 0.625, 0.0625, 0.625, 0.09375, 0.5938, 0.09375, 0.5938, 0.09375, 0.625, 0.09375, 0.625, 0.125, 0.5938, 0.125, 0.5625, 0.09375, 0.5938, 0.09375, 0.5938, 0.125, 0.5625, 0.125, 0.5625, 0.125, 0.5938, 0.125, 0.5938, 0.1563, 0.5625, 0.1563, 0.5938, 0.125, 0.625, 0.125, 0.625, 0.1563, 0.5938, 0.1563, 0.5938, 0.1563, 0.625, 0.1563, 0.625, 0.1875, 0.5938, 0.1875, 0.5625, 0.1563, 0.5938, 0.1563, 0.5938, 0.1875, 0.5625, 0.1875, 0.5625, 0.1875, 0.5938, 0.1875, 0.5938, 0.2187, 0.5625, 0.2187, 0.5938, 0.1875, 0.625, 0.1875, 0.625, 0.2187, 0.5938, 0.2187, 0.5938, 0.2187, 0.625, 0.2187, 0.6251, 0.2499, 0.5938, 0.2499, 0.5625, 0.2187, 0.5938, 0.2187, 0.5938, 0.2499, 0.5626, 0.2499, 0.5, 0.1875, 0.5313, 0.1875, 0.5313, 0.2187, 0.5, 0.2187, 0.5313, 0.1875, 0.5625, 0.1875, 0.5625, 0.2187, 0.5313, 0.2187, 0.5313, 0.2187, 0.5625, 0.2187, 0.5626, 0.2499, 0.5313, 0.25, 0.5, 0.2187, 0.5313, 0.2187, 0.5313, 0.25, 0.5, 0.25, 0.4531, 0.1875, 0.4688, 0.1875, 0.4687, 0.2187, 0.4531, 0.2187, 0.4688, 0.1875, 0.5, 0.1875, 0.5, 0.2187, 0.4687, 0.2187, 0.4687, 0.2187, 0.5, 0.2187, 0.5, 0.25, 0.4687, 0.25, 0.4531, 0.2187, 0.4687, 0.2187, 0.4687, 0.25, 0.4531, 0.2499, 0.375, 0.1875, 0.4063, 0.1875, 0.4062, 0.2187, 0.375, 0.2187, 0.4063, 0.1875, 0.4375, 0.1875, 0.4375, 0.2187, 0.4062, 0.2187, 0.4062, 0.2187, 0.4375, 0.2187, 0.4374, 0.2499, 0.4062, 0.2499, 0.375, 0.2187, 0.4062, 0.2187, 0.4062, 0.2499, 0.3749, 0.2499, 0.375, 0.125, 0.4063, 0.125, 0.4063, 0.1563, 0.375, 0.1563, 0.4063, 0.125, 0.4375, 0.125, 0.4375, 0.1563, 0.4063, 0.1563, 0.4063, 0.1563, 0.4375, 0.1563, 0.4375, 0.1875, 0.4063, 0.1875, 0.375, 0.1563, 0.4063, 0.1563, 0.4063, 0.1875, 0.375, 0.1875, 0.375, 0.0625, 0.4063, 0.0625, 0.4063, 0.09375, 0.375, 0.09375, 0.4063, 0.0625, 0.4375, 0.0625, 0.4375, 0.09375, 0.4063, 0.09375, 0.4063, 0.09375, 0.4375, 0.09375, 0.4375, 0.125, 0.4063, 0.125, 0.375, 0.09375, 0.4063, 0.09375, 0.4063, 0.125, 0.375, 0.125, 0.4471, 0.5554, 0.4647, 0.5564, 0.4656, 0.5906, 0.4485, 0.5902, 0.4647, 0.5564, 0.5, 0.5572, 0.5, 0.5909, 0.4656, 0.5906, 0.4656, 0.5906, 0.5, 0.5909, 0.5, 0.625, 0.4659, 0.625, 0.4485, 0.5902, 0.4656, 0.5906, 0.4659, 0.625, 0.449, 0.625, 0.5, 0.5572, 0.5353, 0.5564, 0.5344, 0.5906, 0.5, 0.5909, 0.5353, 0.5564, 0.5706, 0.5544, 0.5686, 0.5897, 0.5344, 0.5906, 0.5344, 0.5906, 0.5686, 0.5897, 0.5678, 0.625, 0.5341, 0.625, 0.5, 0.5909, 0.5344, 0.5906, 0.5341, 0.625, 0.5, 0.625, 0.449, 0.625, 0.4659, 0.625, 0.4656, 0.6594, 0.4485, 0.6598, 0.4659, 0.625, 0.5, 0.625, 0.5, 0.6591, 0.4656, 0.6594, 0.4656, 0.6594, 0.5, 0.6591, 0.5, 0.6928, 0.4647, 0.6936, 0.4485, 0.6598, 0.4656, 0.6594, 0.4647, 0.6936, 0.4471, 0.6946, 0.5, 0.625, 0.5341, 0.625, 0.5344, 0.6594, 0.5, 0.6591, 0.5341, 0.625, 0.5678, 0.625, 0.5686, 0.6603, 0.5344, 0.6594, 0.5344, 0.6594, 0.5686, 0.6603, 0.5706, 0.6956, 0.5353, 0.6936, 0.5, 0.6591, 0.5344, 0.6594, 0.5353, 0.6936, 0.5, 0.6928, 0.3421, 0.4673, 0.3843, 0.4776, 0.3879, 0.5129, 0.3483, 0.5051, 0.3843, 0.4776, 0.4249, 0.486, 0.4266, 0.5192, 0.3879, 0.5129, 0.3879, 0.5129, 0.4266, 0.5192, 0.4294, 0.5544, 0.3939, 0.5513, 0.3483, 0.5051, 0.3879, 0.5129, 0.3939, 0.5513, 0.3583, 0.5475, 0.4441, 0.4883, 0.4632, 0.4907, 0.4637, 0.5229, 0.4451, 0.5211, 0.4632, 0.4907, 0.5, 0.4921, 0.5, 0.5241, 0.4637, 0.5229, 0.4637, 0.5229, 0.5, 0.5241, 0.5, 0.5572, 0.4647, 0.5564, 0.4451, 0.5211, 0.4637, 0.5229, 0.4647, 0.5564, 0.4471, 0.5554, 0.5, 0.4921, 0.5368, 0.4907, 0.5363, 0.5229, 0.5, 0.5241, 0.5368, 0.4907, 0.5751, 0.486, 0.5734, 0.5192, 0.5363, 0.5229, 0.5363, 0.5229, 0.5734, 0.5192, 0.5706, 0.5544, 0.5353, 0.5564, 0.5, 0.5241, 0.5363, 0.5229, 0.5353, 0.5564, 0.5, 0.5572, 0.5751, 0.486, 0.6166, 0.4768, 0.6119, 0.5131, 0.5734, 0.5192, 0.6166, 0.4768, 0.6691, 0.4559, 0.6482, 0.5084, 0.6119, 0.5131, 0.6119, 0.5131, 0.6482, 0.5084, 0.639, 0.5499, 0.6058, 0.5516, 0.5734, 0.5192, 0.6119, 0.5131, 0.6058, 0.5516, 0.5706, 0.5544, 0.5706, 0.5544, 0.6058, 0.5516, 0.6021, 0.5887, 0.5686, 0.5897, 0.6058, 0.5516, 0.639, 0.5499, 0.6343, 0.5882, 0.6021, 0.5887, 0.6021, 0.5887, 0.6343, 0.5882, 0.6329, 0.625, 0.6009, 0.625, 0.5686, 0.5897, 0.6021, 0.5887, 0.6009, 0.625, 0.5678, 0.625, 0.5678, 0.625, 0.6009, 0.625, 0.6021, 0.6613, 0.5686, 0.6603, 0.6009, 0.625, 0.6329, 0.625, 0.6343, 0.6618, 0.6021, 0.6613, 0.6058, 0.6984, 0.6021, 0.6613, 0.6021, 0.6613, 0.6058, 0.6984, 0.5686, 0.6603, 0.6021, 0.6613, 0.6058, 0.6984, 0.5706, 0.6956, 0.5706, 0.6956, 0.6058, 0.6984, 0.6119, 0.7369, 0.5734, 0.7308, 0.6058, 0.6984, 0.639, 0.7001, 0.6482, 0.7416, 0.6119, 0.7369, 0.6119, 0.7369, 0.6482, 0.7416, 0.6691, 0.7941, 0.6166, 0.7732, 0.5734, 0.7308, 0.6119, 0.7369, 0.6166, 0.7732, 0.5751, 0.764, 0.5, 0.6928, 0.5353, 0.6936, 0.5363, 0.7271, 0.5, 0.7259, 0.5353, 0.6936, 0.5706, 0.6956, 0.5734, 0.7308, 0.5363, 0.7271, 0.5363, 0.7271, 0.5734, 0.7308, 0.5751, 0.764, 0.5368, 0.7593, 0.5, 0.7259, 0.5363, 0.7271, 0.5368, 0.7593, 0.5, 0.7579, 0.4471, 0.6946, 0.4647, 0.6936, 0.4637, 0.7271, 0.4451, 0.7289, 0.4647, 0.6936, 0.5, 0.6928, 0.5, 0.7259, 0.4637, 0.7271, 0.4637, 0.7271, 0.5, 0.7259, 0.5, 0.7579, 0.4632, 0.7593, 0.4451, 0.7289, 0.4637, 0.7271, 0.4632, 0.7593, 0.4441, 0.7617, 0.3583, 0.7025, 0.3939, 0.6987, 0.3879, 0.7371, 0.3483, 0.7449, 0.3939, 0.6987, 0.4294, 0.6956, 0.4266, 0.7308, 0.3879, 0.7371, 0.3879, 0.7371, 0.4266, 0.7308, 0.4249, 0.764, 0.3843, 0.7724, 0.3483, 0.7449, 0.3879, 0.7371, 0.3843, 0.7724, 0.3421, 0.7827, 0.3661, 0.625, 0.399, 0.625, 0.3978, 0.6614, 0.3643, 0.6626, 0.399, 0.625, 0.4322, 0.625, 0.4314, 0.6603, 0.3978, 0.6614, 0.3978, 0.6614, 0.4314, 0.6603, 0.4294, 0.6956, 0.3939, 0.6987, 0.3643, 0.6626, 0.3978, 0.6614, 0.3939, 0.6987, 0.3583, 0.7025, 0.3583, 0.5475, 0.3939, 0.5513, 0.3978, 0.5886, 0.3643, 0.5874, 0.3939, 0.5513, 0.4294, 0.5544, 0.4314, 0.5897, 0.3978, 0.5886, 0.3978, 0.5886, 0.4314, 0.5897, 0.4322, 0.625, 0.399, 0.625, 0.3643, 0.5874, 0.3978, 0.5886, 0.399, 0.625, 0.3661, 0.625, 0.4526, 0.3118, 0.4684, 0.3119, 0.468, 0.3423, 0.4519, 0.3421, 0.4684, 0.3119, 0.5, 0.312, 0.5, 0.3425, 0.468, 0.3423, 0.468, 0.3423, 0.5, 0.3425, 0.5, 0.3725, 0.4672, 0.3722, 0.3977, 0.3974, 0.4014, 0.37, 0.4014, 0.37, 0.3977, 0.3974, 0.5, 0.312, 0.5316, 0.3119, 0.532, 0.3423, 0.5, 0.3425, 0.5316, 0.3119, 0.5632, 0.3117, 0.5641, 0.3419, 0.532, 0.3423, 0.532, 0.3423, 0.5641, 0.3419, 0.5657, 0.3713, 0.5328, 0.3722, 0.5, 0.3425, 0.532, 0.3423, 0.5328, 0.3722, 0.5, 0.3725, 0.3977, 0.3974, 0.3977, 0.3974, 0.3977, 0.3974, 0.3977, 0.3974, 0.4672, 0.3722, 0.5, 0.3725, 0.5, 0.4021, 0.4661, 0.4015, 0.4661, 0.4015, 0.5, 0.4021, 0.5, 0.4315, 0.4648, 0.4306, 0.449, 0.4007, 0.4661, 0.4015, 0.4648, 0.4306, 0.447, 0.4293, 0.5, 0.3725, 0.5328, 0.3722, 0.5339, 0.4015, 0.5, 0.4021, 0.5328, 0.3722, 0.5657, 0.3713, 0.568, 0.3999, 0.5339, 0.4015, 0.5339, 0.4015, 0.568, 0.3999, 0.5709, 0.4279, 0.5352, 0.4306, 0.5, 0.4021, 0.5339, 0.4015, 0.5352, 0.4306, 0.5, 0.4315, 0.3749, 0.2499, 0.4062, 0.2499, 0.4059, 0.2809, 0.3746, 0.2808, 0.4062, 0.2499, 0.4374, 0.2499, 0.4373, 0.281, 0.4059, 0.2809, 0.4059, 0.2809, 0.4373, 0.281, 0.4368, 0.3117, 0.4053, 0.3115, 0.3746, 0.2808, 0.4059, 0.2809, 0.4053, 0.3115, 0.3737, 0.3112, 0.4531, 0.2499, 0.4687, 0.25, 0.4686, 0.2811, 0.453, 0.281, 0.4687, 0.25, 0.5, 0.25, 0.5, 0.2811, 0.4686, 0.2811, 0.4686, 0.2811, 0.5, 0.2811, 0.5, 0.312, 0.4684, 0.3119, 0.453, 0.281, 0.4686, 0.2811, 0.4684, 0.3119, 0.4526, 0.3118, 0.5, 0.25, 0.5313, 0.25, 0.5314, 0.2811, 0.5, 0.2811, 0.5313, 0.25, 0.5626, 0.2499, 0.5627, 0.281, 0.5314, 0.2811, 0.5314, 0.2811, 0.5627, 0.281, 0.5632, 0.3117, 0.5316, 0.3119, 0.5, 0.2811, 0.5314, 0.2811, 0.5316, 0.3119, 0.5, 0.312, 0.5626, 0.2499, 0.5938, 0.2499, 0.5941, 0.2809, 0.5627, 0.281, 0.5938, 0.2499, 0.6251, 0.2499, 0.6254, 0.2808, 0.5941, 0.2809, 0.5941, 0.2809, 0.6254, 0.2808, 0.6263, 0.3112, 0.5947, 0.3115, 0.5627, 0.281, 0.5941, 0.2809, 0.5947, 0.3115, 0.5632, 0.3117, 0.5632, 0.3117, 0.5947, 0.3115, 0.5961, 0.3413, 0.5641, 0.3419, 0.5947, 0.3115, 0.6263, 0.3112, 0.6282, 0.3406, 0.5961, 0.3413, 0.5961, 0.3413, 0.6282, 0.3406, 0.6315, 0.3685, 0.5986, 0.37, 0.5641, 0.3419, 0.5961, 0.3413, 0.5986, 0.37, 0.5657, 0.3713, 0.5657, 0.3713, 0.5986, 0.37, 0.6023, 0.3974, 0.568, 0.3999, 0.5986, 0.37, 0.6315, 0.3685, 0.6368, 0.3944, 0.6023, 0.3974, 0.6023, 0.3974, 0.6368, 0.3944, 0.6445, 0.418, 0.6075, 0.4234, 0.568, 0.3999, 0.6023, 0.3974, 0.6075, 0.4234, 0.5709, 0.4279, 0.5709, 0.4279, 0.6075, 0.4234, 0.6134, 0.4486, 0.5738, 0.456, 0.6075, 0.4234, 0.6445, 0.418, 0.6552, 0.4386, 0.6134, 0.4486, 0.6134, 0.4486, 0.6552, 0.4386, 0.6691, 0.4559, 0.6166, 0.4768, 0.5738, 0.456, 0.6134, 0.4486, 0.6166, 0.4768, 0.5751, 0.486, 0.5, 0.4315, 0.5352, 0.4306, 0.5363, 0.4601, 0.5, 0.4613, 0.5352, 0.4306, 0.5709, 0.4279, 0.5738, 0.456, 0.5363, 0.4601, 0.5363, 0.4601, 0.5738, 0.456, 0.5751, 0.486, 0.5368, 0.4907, 0.5, 0.4613, 0.5363, 0.4601, 0.5368, 0.4907, 0.5, 0.4921, 0.447, 0.4293, 0.4648, 0.4306, 0.4637, 0.4601, 0.4449, 0.458, 0.4648, 0.4306, 0.5, 0.4315, 0.5, 0.4613, 0.4637, 0.4601, 0.4637, 0.4601, 0.5, 0.4613, 0.5, 0.4921, 0.4632, 0.4907, 0.4449, 0.458, 0.4637, 0.4601, 0.4632, 0.4907, 0.4441, 0.4883, 0.3555, 0.418, 0.3925, 0.4234, 0.3868, 0.4488, 0.3462, 0.44, 0.3925, 0.4234, 0.4291, 0.4279, 0.4262, 0.456, 0.3868, 0.4488, 0.3868, 0.4488, 0.4262, 0.456, 0.4249, 0.486, 0.3843, 0.4776, 0.3462, 0.44, 0.3868, 0.4488, 0.3843, 0.4776, 0.3421, 0.4673, 0.3685, 0.3685, 0.4014, 0.37, 0.3977, 0.3974, 0.3632, 0.3944, 0.4014, 0.37, 0.4039, 0.3413, 0.4039, 0.3413, 0.4014, 0.37, 0.3977, 0.3974, 0.432, 0.3999, 0.4291, 0.4279, 0.3925, 0.4234, 0.3632, 0.3944, 0.3977, 0.3974, 0.3925, 0.4234, 0.3555, 0.418, 0.3737, 0.3112, 0.4053, 0.3115, 0.4039, 0.3413, 0.3718, 0.3406, 0.4053, 0.3115, 0.4368, 0.3117, 0.4359, 0.3419, 0.4039, 0.3413, 0.0, 0.0, 0.0, 0.0, 0.0, 0.0, 0.0, 0.0, 0.3718, 0.3406, 0.4039, 0.3413, 0.4014, 0.37, 0.3685, 0.3685, 0.375, 0.25, 0.3747, 0.2809, 0.3648, 0.5312, 0.375, 0.2188, 0.3743, 0.3118, 0.3721, 0.3408, 0.3648, 0.5312, 0.3747, 0.2809, 0.3698, 0.3698, 0.3636, 0.3949, 0.3648, 0.5312, 0.3721, 0.3408, 0.3574, 0.4199, 0.3454, 0.4391, 0.3648, 0.5312, 0.3636, 0.3949, 0.3333, 0.4583, 0.3477, 0.5044, 0.3648, 0.5312, 0.3454, 0.4391, 0.3621, 0.5505, 0.3651, 0.5877, 0.3648, 0.5312, 0.3477, 0.5044, 0.3681, 0.625, 0.3651, 0.6623, 0.3648, 0.5312, 0.3651, 0.5877, 0.3621, 0.6995, 0.3477, 0.7456, 0.3648, 0.5312, 0.3651, 0.6623, 0.3333, 0.7917, 0.3454, 0.8109, 0.3648, 0.5312, 0.3477, 0.7456, 0.3574, 0.8301, 0.3636, 0.8551, 0.3648, 0.5312, 0.3454, 0.8109, 0.3698, 0.8802, 0.3721, 0.9092, 0.3648, 0.5312, 0.3636, 0.8551, 0.3743, 0.9382, 0.3747, 0.9691, 0.3648, 0.5312, 0.3721, 0.9092, 0.375, 1.0, 0.375, 0.5313, 0.3648, 0.5312, 0.3747, 0.9691, 0.375, 0.0625, 0.375, 0.09375, 0.3648, 0.5312, 0.375, 0.5313, 0.375, 0.125, 0.375, 0.1563, 0.3648, 0.5312, 0.375, 0.09375, 0.375, 0.1875, 0.375, 0.2188, 0.3648, 0.5312, 0.375, 0.1563, 0.449, 0.4007, 0.432, 0.3999, 0.432, 0.3999, 0.449, 0.4007, 0.4519, 0.3421, 0.468, 0.3423, 0.468, 0.3423, 0.4519, 0.3421, 0.0, 0.0, 0.0, 0.0, 0.0, 0.0, 0.0, 0.0, 0.0, 0.0, 0.0, 0.0, 0.0, 0.0, 0.4672, 0.3722, 0.4661, 0.4015, 0.4661, 0.4015, 0.4672, 0.3722, 0.432, 0.3999, 0.3977, 0.3974, 0.3977, 0.3974, 0.432, 0.3999, 0.3977, 0.3974, 0.3977, 0.3974, 0.3977, 0.3974, 0.3977, 0.3974, 0.0, 0.0, 0.0, 0.0, 0.0, 0.0, 0.0, 0.0, 0.449, 0.4007, 0.432, 0.3999, 0.432, 0.3999, 0.449, 0.4007, 0.0, 0.0, 0.0, 0.0, 0.0, 0.0, 0.0, 0.0, 0.4519, 0.3421, 0.468, 0.3423, 0.468, 0.3423, 0.4519, 0.3421, 0.0, 0.0, 0.0, 0.0, 0.0, 0.0, 0.0, 0.0, 0.4039, 0.3413, 0.4039, 0.3413, 0.4039, 0.3413, 0.4039, 0.3413, 0.468, 0.3423, 0.4672, 0.3722, 0.4672, 0.3722, 0.468, 0.3423, 0.4014, 0.37, 0.4039, 0.3413, 0.4039, 0.3413, 0.4014, 0.37, 0.4039, 0.3413, 0.4359, 0.3419, 0.4359, 0.3419, 0.4039, 0.3413, 0.3977, 0.3974, 0.4014, 0.37, 0.4014, 0.37, 0.3977, 0.3974, 0.4039, 0.3413, 0.4359, 0.3419, 0.4359, 0.3419, 0.4039, 0.3413, 0.432, 0.3999, 0.3977, 0.3974, 0.3977, 0.3974, 0.432, 0.3999, 0.468, 0.3423, 0.4672, 0.3722, 0.4672, 0.3722, 0.468, 0.3423, 0.468, 0.3423, 0.4672, 0.3722, 0.4672, 0.3722, 0.468, 0.3423, 0.432, 0.3999, 0.3977, 0.3974, 0.3977, 0.3974, 0.432, 0.3999, 0.4039, 0.3413, 0.4359, 0.3419, 0.4359, 0.3419, 0.4039, 0.3413, 0.4672, 0.3722, 0.4661, 0.4015, 0.4661, 0.4015, 0.4672, 0.3722, 0.449, 0.4007, 0.432, 0.3999, 0.432, 0.3999, 0.449, 0.4007, 0.4519, 0.3421, 0.468, 0.3423, 0.468, 0.3423, 0.4519, 0.3421, 0.0, 0.0, 0.0, 0.0, 0.0, 0.0, 0.0, 0.0, 0.4672, 0.3722, 0.4661, 0.4015, 0.4661, 0.4015, 0.4672, 0.3722, 0.4039, 0.3413, 0.4039, 0.3413, 0.4039, 0.3413, 0.4039, 0.3413, 0.0, 0.0, 0.0, 0.0, 0.0, 0.0, 0.0, 0.0, 0.0, 0.0, 0.0, 0.0, 0.0, 0.0, 0.0, 0.0, 0.0, 0.0, 0.0, 0.0, 0.0, 0.0, 0.0, 0.0, 0.0, 0.0, 0.0, 0.0, 0.0, 0.0, 0.0, 0.0, 0.0, 0.0, 0.0, 0.0, 0.0, 0.0, 0.0, 0.0, 0.0, 0.0, 0.0, 0.0, 0.0, 0.0, 0.0, 0.0, 0.0, 0.0, 0.0, 0.0, 0.0, 0.0, 0.0, 0.0, 0.6058, 0.6984, 0.6021, 0.6613, 0.6021, 0.6613, 0.6058, 0.6984, 0.639, 0.7001, 0.6058, 0.6984, 0.6058, 0.6984, 0.639, 0.7001, 0.6343, 0.6618, 0.639, 0.7001, 0.639, 0.7001, 0.6343, 0.6618, 0.6021, 0.6613, 0.6343, 0.6618, 0.6343, 0.6618, 0.6021, 0.6613, 0.6021, 0.6613, 0.6343, 0.6618, 0.6343, 0.6618, 0.6021, 0.6613, 0.639, 0.7001, 0.6058, 0.6984, 0.6058, 0.6984, 0.639, 0.7001, 0.6021, 0.6613, 0.6343, 0.6618, 0.6343, 0.6618, 0.6021, 0.6613, 0.6343, 0.6618, 0.639, 0.7001, 0.639, 0.7001, 0.6343, 0.6618, 0.6021, 0.6613, 0.6343, 0.6618, 0.639, 0.7001, 0.6058, 0.6984, 0.6343, 0.6618, 0.639, 0.7001, 0.639, 0.7001, 0.6343, 0.6618, 0.6058, 0.6984, 0.6021, 0.6613, 0.6021, 0.6613, 0.6058, 0.6984, 0.639, 0.7001, 0.6058, 0.6984, 0.6058, 0.6984, 0.639, 0.7001, 0.0, 0.0, 0.0, 0.0, 0.0, 0.0, 0.0, 0.0, 0.0, 0.0, 0.0, 0.0, 0.0, 0.0, 0.0, 0.0, 0.4359, 0.3419, 0.4519, 0.3421, 0.4519, 0.3421, 0.4359, 0.3419, 0.4661, 0.4015, 0.449, 0.4007, 0.449, 0.4007, 0.4661, 0.4015, 0.4359, 0.3419, 0.4519, 0.3421, 0.4519, 0.3421, 0.4359, 0.3419, 0.0, 0.0, 0.0, 0.0, 0.0, 0.0, 0.0, 0.0, 0.4661, 0.4015, 0.449, 0.4007, 0.449, 0.4007, 0.4661, 0.4015, 0.0, 0.0, 0.0, 0.0, 0.0, 0.0, 0.0, 0.0, 0.0, 0.0, 0.4359, 0.3419, 0.4519, 0.3421, 0.4519, 0.3421, 0.4359, 0.3419, 0.4661, 0.4015, 0.449, 0.4007, 0.449, 0.4007, 0.4661, 0.4015, 0.0, 0.0, 0.0, 0.0, 0.0, 0.0, 0.0, 0.0, 0.4262, 0.456, 0.4449, 0.458, 0.4441, 0.4883, 0.4249, 0.486, 0.4291, 0.4279, 0.447, 0.4293, 0.4449, 0.458, 0.4262, 0.456, 0.4373, 0.281, 0.453, 0.281, 0.4526, 0.3118, 0.4368, 0.3117, 0.4374, 0.2499, 0.4531, 0.2499, 0.453, 0.281, 0.4373, 0.281, 0.432, 0.3999, 0.449, 0.4007, 0.447, 0.4293, 0.4291, 0.4279, 0.4368, 0.3117, 0.4526, 0.3118, 0.4519, 0.3421, 0.4359, 0.3419, 0.4266, 0.7308, 0.4451, 0.7289, 0.4441, 0.7617, 0.4249, 0.764, 0.4294, 0.6956, 0.4471, 0.6946, 0.4451, 0.7289, 0.4266, 0.7308, 0.4266, 0.5192, 0.4451, 0.5211, 0.4471, 0.5554, 0.4294, 0.5544, 0.4249, 0.486, 0.4441, 0.4883, 0.4451, 0.5211, 0.4266, 0.5192, 0.4314, 0.6603, 0.4485, 0.6598, 0.4471, 0.6946, 0.4294, 0.6956, 0.4322, 0.625, 0.449, 0.625, 0.4485, 0.6598, 0.4314, 0.6603, 0.4314, 0.5897, 0.4485, 0.5902, 0.449, 0.625, 0.4322, 0.625, 0.4294, 0.5544, 0.4471, 0.5554, 0.4485, 0.5902, 0.4314, 0.5897, 0.4375, 0.2187, 0.4531, 0.2187, 0.4531, 0.2499, 0.4374, 0.2499, 0.4375, 0.1875, 0.4531, 0.1875, 0.4531, 0.2187, 0.4375, 0.2187, 0.4375, 0.03125, 0.4531, 0.03125, 0.4531, 0.0625, 0.4375, 0.0625, 0.4375, 0.0, 0.4531, 0.0, 0.4531, 0.03125, 0.4375, 0.03125, 0.4375, 0.1563, 0.4531, 0.1563, 0.4531, 0.1875, 0.4375, 0.1875, 0.4375, 0.125, 0.4531, 0.125, 0.4531, 0.1563, 0.4375, 0.1563, 0.4375, 0.09375, 0.4531, 0.09375, 0.4531, 0.125, 0.4375, 0.125, 0.4375, 0.0625, 0.4531, 0.0625, 0.4531, 0.09375, 0.4375, 0.09375, 0.4373, 0.969, 0.453, 0.969, 0.4531, 1.0, 0.4375, 1.0, 0.4368, 0.9383, 0.4526, 0.9382, 0.453, 0.969, 0.4373, 0.969, 0.4262, 0.794, 0.4449, 0.792, 0.447, 0.8207, 0.4291, 0.8221, 0.4249, 0.764, 0.4441, 0.7617, 0.4449, 0.792, 0.4262, 0.794, 0.4359, 0.9081, 0.4519, 0.9079, 0.4526, 0.9382, 0.4368, 0.9383, 0.4343, 0.8787, 0.4508, 0.8782, 0.4519, 0.9079, 0.4359, 0.9081, 0.432, 0.8501, 0.449, 0.8493, 0.4508, 0.8782, 0.4343, 0.8787, 0.4291, 0.8221, 0.447, 0.8207, 0.449, 0.8493, 0.432, 0.8501])
me_cube.materials.append(mat_material)
me_cube.materials.append(mat_material_001)
me_cube.materials.append(mat_material_002)
me_cube.use_remesh_preserve_volume = False
me_cube.use_remesh_preserve_attributes = False
me_cube.use_mirror_vertex_groups = False
me_cube.update()

# ---- objects
ob_igloo = bpy.data.objects.new('Igloo', me_cube)

# ---- transforms, parenting, visibility, modifiers, constraints
ob_igloo.location = (0.0, 0.0, 0.9152)
ob_igloo.scale = (1.236, 1.167, 1.135)
ob_igloo.lock_rotations_4d = False
ob_igloo.empty_display_type = 'ARROWS'
ob_igloo.lineart.crease_threshold = 0.0

# ---- collection membership
col_collection.objects.link(ob_igloo)

# ---- scene / render settings (as saved in the file)
scene.frame_start = 1; scene.frame_end = 250; scene.frame_set(1)
scene.render.engine = 'BLENDER_EEVEE_NEXT'
scene.cycles.use_denoising = False
scene.cycles.samples = 128
scene.cycles.sampling_pattern = 'TABULATED_SOBOL'
scene.cycles.use_adaptive_sampling = False
scene.cycles.use_light_tree = False
scene.view_settings.view_transform = 'Filmic'
bpy.context.view_layer.update()

# ---- added for rendering (the .blend has no active camera and no usable light): camera, sun
cam_auto = bpy.data.cameras.new('AutoCamera')
cam_auto.lens = 50.0
cam_auto.sensor_width = 36.0
cam_auto.clip_end = 1000.0
ob_auto_camera = bpy.data.objects.new('AutoCamera', cam_auto)
scene.collection.objects.link(ob_auto_camera)
ob_auto_camera.location = (2.81045, -3.21791, 3.32997)
ob_auto_camera.rotation_euler = (1.09748, -7.21219e-08, 0.694738)
scene.camera = ob_auto_camera
light_auto_sun = bpy.data.lights.new('AutoSun', 'SUN')
light_auto_sun.energy = 3.0
light_auto_sun.angle = 0.0523599
ob_auto_sun = bpy.data.objects.new('AutoSun', light_auto_sun)
scene.collection.objects.link(ob_auto_sun)
ob_auto_sun.rotation_euler = (0.872665, 0.174533, 0.523599)
bpy.context.view_layer.update()

